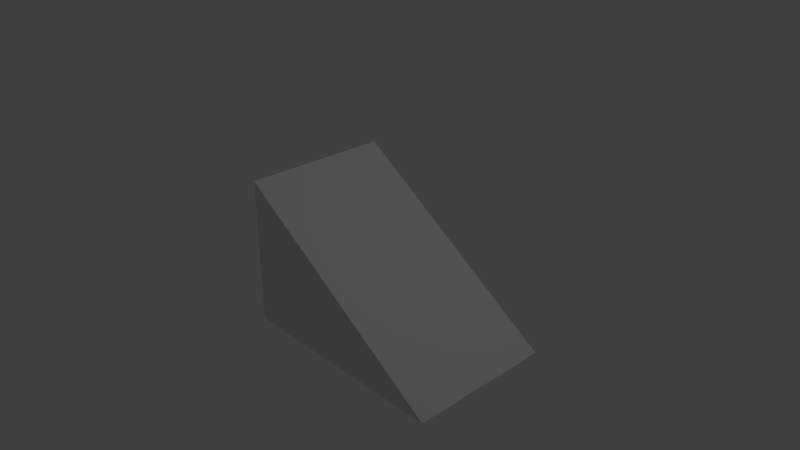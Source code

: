 # Source: sand_block_edge_1_straight.blend  (saved by Blender 2.79.0; exported with 4.5.12 LTS)
import bpy
from mathutils import Matrix  # noqa: F401  (used for matrix-valued properties, if any)

bpy.ops.wm.read_factory_settings(use_empty=True)
scene = bpy.context.scene
scene.name = 'Scene'

# ---- collections
col_collection_1 = bpy.data.collections.new('Collection 1'); scene.collection.children.link(col_collection_1)

# ---- images (referenced by path relative to the original .blend; pixels are not part of the script)
import os
ASSET_DIR = os.environ.get("B2B_ASSET_DIR", "")  # directory of the original .blend (textures are referenced by path, not embedded)
HERE = os.path.dirname(os.path.abspath(__file__))  # packed textures are extracted next to this script under _unpacked/

def load_image(name, relpath, width, height, colorspace="sRGB"):
    """Load a texture the original file referenced (path relative to the .blend, or extracted next to this script)."""
    p = next((c for c in (os.path.join(HERE, relpath), os.path.join(ASSET_DIR, relpath)) if relpath and os.path.exists(c)), "")
    if p:
        img = bpy.data.images.load(p, check_existing=True)
        img.name = name
    else:  # same state as the original file: an image datablock whose file is absent (Cycles renders it pink)
        img = bpy.data.images.new(name, width, height)
        img.source = "FILE"
        img.filepath = "//" + (relpath or name)
    img.colorspace_settings.name = colorspace
    return img
img_sand_block_bend_straight = load_image('Sand Block Bend Straight', 'Sand Block Bend Straight Texture.png', 1024, 1024, 'sRGB')

# ---- materials (node trees are filled in below, after node groups)
mat_sand_block_bend_straight_material = bpy.data.materials.new('Sand Block Bend Straight Material')
mat_sand_block_bend_straight_material.alpha_threshold = 0.0
mat_sand_block_bend_straight_material.roughness = 0.5

# ---- material node trees
mat_sand_block_bend_straight_material.use_nodes = True; mat_sand_block_bend_straight_material.node_tree.nodes.clear()
_N = mat_sand_block_bend_straight_material.node_tree.nodes; _L = mat_sand_block_bend_straight_material.node_tree.links
n0 = _N.new('ShaderNodeOutputMaterial'); n0.name = 'Material Output'; n0.location = (300, 300)
n1 = _N.new('ShaderNodeBsdfDiffuse'); n1.name = 'Diffuse BSDF'; n1.location = (10, 300)
n2 = _N.new('ShaderNodeTexImage'); n2.name = 'Image Texture'; n2.location = (-220, 260)
n2.width = 140
n2.image = img_sand_block_bend_straight
_L.new(n1.outputs[0], n0.inputs[0])
n0.is_active_output = True

# ---- world
world_world = bpy.data.worlds.new('World'); scene.world = world_world
world_world.color = (0.05088, 0.05088, 0.05088)
world_world.use_sun_shadow = False
world_world.sun_shadow_jitter_overblur = 0.0
world_world.cycles.sampling_method = 'MANUAL'

# ---- cameras
cam_camera = bpy.data.cameras.new('Camera')
cam_camera.clip_end = 100.0
cam_camera.lens = 35.0
cam_camera.sensor_width = 32.0
cam_camera.sensor_height = 18.0
cam_camera.ortho_scale = 7.314
cam_camera.dof.focus_distance = 0.0

# ---- lights
light_lamp = bpy.data.lights.new('Lamp', 'POINT')
light_lamp.transmission_factor = 0.0
light_lamp.cutoff_distance = 30.0
light_lamp.energy = 100.0
light_lamp.shadow_buffer_clip_start = 1.001
light_lamp.shadow_soft_size = 0.1
light_lamp.shadow_maximum_resolution = 0.006
light_lamp.use_absolute_resolution = True

# ---- meshes
me_cube = bpy.data.meshes.new('Cube')
me_cube.from_pydata([(2.0, 1.0, -1.0), (2.0, -1.0, -1.0), (-1.0, -1.0, -1.0), (-1.0, 1.0, -1.0), (-1.0, -1.0, 1.0), (-1.0, 1.0, 1.0)], [], [(0, 1, 2, 3), (5, 3, 2, 4), (3, 5, 0), (2, 1, 4), (1, 0, 5, 4)])
_uv = me_cube.uv_layers.new(name='UVMap')
_uv.uv.foreach_set('vector', [0.3622, 0.9912, 0.01055, 0.9912, 0.01055, 0.553, 0.3622, 0.553, 0.7349, 0.553, 0.7349, 0.8452, 0.3832, 0.8452, 0.3832, 0.553, 0.3832, 0.1708, 0.6758, 0.008765, 0.6758, 0.5355, 0.6969, 0.3734, 0.9895, 0.008765, 0.9895, 0.5355, 0.01055, 0.008765, 0.3622, 0.008765, 0.3622, 0.5355, 0.01055, 0.5355])
me_cube.materials.append(mat_sand_block_bend_straight_material)
me_cube.use_remesh_preserve_volume = False
me_cube.use_remesh_preserve_attributes = False
me_cube.use_mirror_vertex_groups = False
me_cube.use_paint_bone_selection = False
me_cube.use_paint_mask = True
me_cube.update()

# ---- objects
ob_cube = bpy.data.objects.new('Cube', me_cube)
ob_lamp = bpy.data.objects.new('Lamp', light_lamp)
ob_camera = bpy.data.objects.new('Camera', cam_camera)

# ---- transforms, parenting, visibility, modifiers, constraints
ob_cube.location = (0.0, 0.0, 0.0)
ob_cube.lock_rotations_4d = False
ob_cube.empty_display_type = 'ARROWS'
ob_cube.lineart.crease_threshold = 0.0
ob_lamp.location = (4.076, 1.005, 5.904)
ob_lamp.rotation_euler = (0.6503, 0.05522, 1.866)
ob_lamp.lock_rotations_4d = False
ob_lamp.empty_display_type = 'ARROWS'
ob_lamp.color = (0.0, 0.0, 0.0, 0.0)
ob_lamp.lineart.crease_threshold = 0.0
ob_camera.location = (7.481, -6.508, 5.344)
ob_camera.rotation_euler = (1.109, 0.0, 0.8149)
ob_camera.lock_rotations_4d = False
ob_camera.empty_display_type = 'ARROWS'
ob_camera.color = (0.0, 0.0, 0.0, 0.0)
ob_camera.display_type = 'WIRE'
ob_camera.lineart.crease_threshold = 0.0

# ---- collection membership
col_collection_1.objects.link(ob_cube)
col_collection_1.objects.link(ob_lamp)
col_collection_1.objects.link(ob_camera)

# ---- scene / render settings (as saved in the file)
scene.camera = ob_camera
scene.frame_start = 1; scene.frame_end = 250; scene.frame_set(1)
scene.render.engine = 'CYCLES'
scene.render.resolution_percentage = 50
scene.render.dither_intensity = 0.0
scene.cycles.use_denoising = False
scene.cycles.samples = 128
scene.cycles.sampling_pattern = 'TABULATED_SOBOL'
scene.cycles.use_adaptive_sampling = False
scene.cycles.use_light_tree = False
scene.cycles.blur_glossy = 0.0
scene.cycles.sample_clamp_indirect = 0.0
scene.view_settings.view_transform = 'Standard'
bpy.context.view_layer.update()
